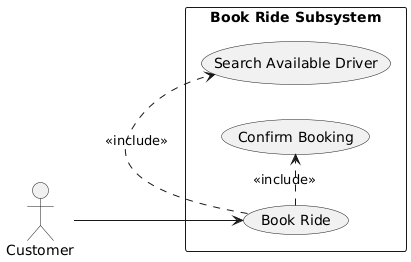

The diagram above was rendered by PlantUML. Its source (embedded in the PNG):
@startuml
left to right direction

actor Customer

rectangle "Book Ride Subsystem" {
  (Book Ride)
  (Search Available Driver)
  (Confirm Booking)
}

Customer --> (Book Ride)
(Book Ride) .> (Search Available Driver) : <<include>>
(Book Ride) .> (Confirm Booking) : <<include>>
@enduml